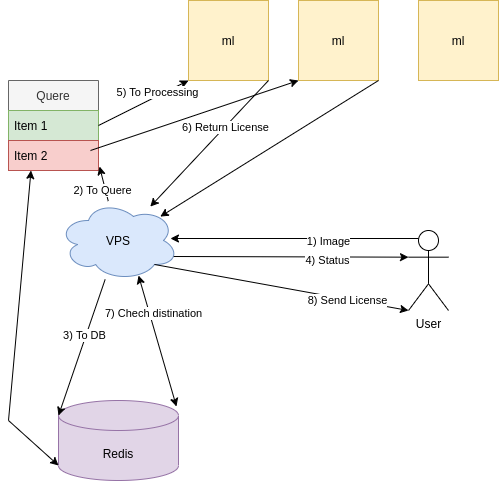

The diagram above was exported from draw.io. Its source (the exported page's mxGraphModel, read from the mxfile embedded in the PNG):
<mxGraphModel dx="1357" dy="809" grid="1" gridSize="10" guides="1" tooltips="1" connect="1" arrows="1" fold="1" page="1" pageScale="1" pageWidth="827" pageHeight="1169" math="0" shadow="0">
  <root>
    <mxCell id="0" />
    <mxCell id="1" parent="0" />
    <mxCell id="D9WwnIGwsBQaQZCsLXrN-1" value="ml" style="whiteSpace=wrap;html=1;aspect=fixed;fillColor=#fff2cc;strokeColor=#d6b656;" vertex="1" parent="1">
      <mxGeometry x="210" y="80" width="80" height="80" as="geometry" />
    </mxCell>
    <mxCell id="D9WwnIGwsBQaQZCsLXrN-2" value="VPS" style="ellipse;shape=cloud;whiteSpace=wrap;html=1;fillColor=#dae8fc;strokeColor=#6c8ebf;" vertex="1" parent="1">
      <mxGeometry x="80" y="280" width="120" height="80" as="geometry" />
    </mxCell>
    <mxCell id="D9WwnIGwsBQaQZCsLXrN-3" value="User&lt;br&gt;" style="shape=umlActor;verticalLabelPosition=bottom;verticalAlign=top;html=1;outlineConnect=0;" vertex="1" parent="1">
      <mxGeometry x="430" y="310" width="40" height="80" as="geometry" />
    </mxCell>
    <mxCell id="D9WwnIGwsBQaQZCsLXrN-7" value="" style="endArrow=classic;html=1;rounded=0;exitX=0.25;exitY=0.1;exitDx=0;exitDy=0;exitPerimeter=0;entryX=0.933;entryY=0.475;entryDx=0;entryDy=0;entryPerimeter=0;" edge="1" parent="1" source="D9WwnIGwsBQaQZCsLXrN-3" target="D9WwnIGwsBQaQZCsLXrN-2">
      <mxGeometry width="50" height="50" relative="1" as="geometry">
        <mxPoint x="329" y="288" as="sourcePoint" />
        <mxPoint x="197.1723516600175" y="310.2025512993655" as="targetPoint" />
      </mxGeometry>
    </mxCell>
    <mxCell id="D9WwnIGwsBQaQZCsLXrN-8" value="1) Image" style="edgeLabel;html=1;align=center;verticalAlign=middle;resizable=0;points=[];" vertex="1" connectable="0" parent="D9WwnIGwsBQaQZCsLXrN-7">
      <mxGeometry x="-0.267" y="2" relative="1" as="geometry">
        <mxPoint as="offset" />
      </mxGeometry>
    </mxCell>
    <mxCell id="D9WwnIGwsBQaQZCsLXrN-9" value="" style="endArrow=classic;html=1;rounded=0;exitX=0.96;exitY=0.7;exitDx=0;exitDy=0;exitPerimeter=0;entryX=0;entryY=0.3333333333333333;entryDx=0;entryDy=0;entryPerimeter=0;" edge="1" parent="1" source="D9WwnIGwsBQaQZCsLXrN-2" target="D9WwnIGwsBQaQZCsLXrN-3">
      <mxGeometry width="50" height="50" relative="1" as="geometry">
        <mxPoint x="190" y="380" as="sourcePoint" />
        <mxPoint x="240" y="330" as="targetPoint" />
      </mxGeometry>
    </mxCell>
    <mxCell id="D9WwnIGwsBQaQZCsLXrN-10" value="4) Status" style="edgeLabel;html=1;align=center;verticalAlign=middle;resizable=0;points=[];" vertex="1" connectable="0" parent="D9WwnIGwsBQaQZCsLXrN-9">
      <mxGeometry x="0.2994" y="-3" relative="1" as="geometry">
        <mxPoint as="offset" />
      </mxGeometry>
    </mxCell>
    <mxCell id="D9WwnIGwsBQaQZCsLXrN-11" value="Quere" style="swimlane;fontStyle=0;childLayout=stackLayout;horizontal=1;startSize=30;horizontalStack=0;resizeParent=1;resizeParentMax=0;resizeLast=0;collapsible=1;marginBottom=0;whiteSpace=wrap;html=1;fillColor=#f5f5f5;strokeColor=#666666;fontColor=#333333;" vertex="1" parent="1">
      <mxGeometry x="30" y="160" width="90" height="90" as="geometry" />
    </mxCell>
    <mxCell id="D9WwnIGwsBQaQZCsLXrN-12" value="Item 1" style="text;strokeColor=#82b366;fillColor=#d5e8d4;align=left;verticalAlign=middle;spacingLeft=4;spacingRight=4;overflow=hidden;points=[[0,0.5],[1,0.5]];portConstraint=eastwest;rotatable=0;whiteSpace=wrap;html=1;" vertex="1" parent="D9WwnIGwsBQaQZCsLXrN-11">
      <mxGeometry y="30" width="90" height="30" as="geometry" />
    </mxCell>
    <mxCell id="D9WwnIGwsBQaQZCsLXrN-13" value="Item 2" style="text;strokeColor=#b85450;fillColor=#f8cecc;align=left;verticalAlign=middle;spacingLeft=4;spacingRight=4;overflow=hidden;points=[[0,0.5],[1,0.5]];portConstraint=eastwest;rotatable=0;whiteSpace=wrap;html=1;" vertex="1" parent="D9WwnIGwsBQaQZCsLXrN-11">
      <mxGeometry y="60" width="90" height="30" as="geometry" />
    </mxCell>
    <mxCell id="D9WwnIGwsBQaQZCsLXrN-15" value="" style="endArrow=classic;html=1;rounded=0;entryX=1.011;entryY=0.867;entryDx=0;entryDy=0;entryPerimeter=0;" edge="1" parent="1" source="D9WwnIGwsBQaQZCsLXrN-2" target="D9WwnIGwsBQaQZCsLXrN-13">
      <mxGeometry width="50" height="50" relative="1" as="geometry">
        <mxPoint x="110" y="440" as="sourcePoint" />
        <mxPoint x="160" y="390" as="targetPoint" />
      </mxGeometry>
    </mxCell>
    <mxCell id="D9WwnIGwsBQaQZCsLXrN-16" value="2) To Quere" style="edgeLabel;html=1;align=center;verticalAlign=middle;resizable=0;points=[];" vertex="1" connectable="0" parent="D9WwnIGwsBQaQZCsLXrN-15">
      <mxGeometry x="-0.3121" y="3" relative="1" as="geometry">
        <mxPoint as="offset" />
      </mxGeometry>
    </mxCell>
    <mxCell id="D9WwnIGwsBQaQZCsLXrN-18" value="Redis" style="shape=cylinder3;whiteSpace=wrap;html=1;boundedLbl=1;backgroundOutline=1;size=15;fillColor=#e1d5e7;strokeColor=#9673a6;" vertex="1" parent="1">
      <mxGeometry x="80" y="480" width="120" height="80" as="geometry" />
    </mxCell>
    <mxCell id="D9WwnIGwsBQaQZCsLXrN-19" value="" style="endArrow=classic;html=1;rounded=0;entryX=0;entryY=0;entryDx=0;entryDy=15;entryPerimeter=0;" edge="1" parent="1" source="D9WwnIGwsBQaQZCsLXrN-2" target="D9WwnIGwsBQaQZCsLXrN-18">
      <mxGeometry width="50" height="50" relative="1" as="geometry">
        <mxPoint x="230" y="450" as="sourcePoint" />
        <mxPoint x="280" y="400" as="targetPoint" />
      </mxGeometry>
    </mxCell>
    <mxCell id="D9WwnIGwsBQaQZCsLXrN-20" value="3) To DB" style="edgeLabel;html=1;align=center;verticalAlign=middle;resizable=0;points=[];" vertex="1" connectable="0" parent="D9WwnIGwsBQaQZCsLXrN-19">
      <mxGeometry x="-0.1858" y="-2" relative="1" as="geometry">
        <mxPoint as="offset" />
      </mxGeometry>
    </mxCell>
    <mxCell id="D9WwnIGwsBQaQZCsLXrN-21" value="" style="endArrow=classic;html=1;rounded=0;entryX=0;entryY=1;entryDx=0;entryDy=0;exitX=1;exitY=0.5;exitDx=0;exitDy=0;" edge="1" parent="1" source="D9WwnIGwsBQaQZCsLXrN-12" target="D9WwnIGwsBQaQZCsLXrN-1">
      <mxGeometry width="50" height="50" relative="1" as="geometry">
        <mxPoint x="190" y="220" as="sourcePoint" />
        <mxPoint x="240" y="170" as="targetPoint" />
      </mxGeometry>
    </mxCell>
    <mxCell id="D9WwnIGwsBQaQZCsLXrN-22" value="5) To Processing" style="edgeLabel;html=1;align=center;verticalAlign=middle;resizable=0;points=[];" vertex="1" connectable="0" parent="D9WwnIGwsBQaQZCsLXrN-21">
      <mxGeometry x="0.3385" y="4" relative="1" as="geometry">
        <mxPoint as="offset" />
      </mxGeometry>
    </mxCell>
    <mxCell id="D9WwnIGwsBQaQZCsLXrN-23" value="" style="endArrow=classic;html=1;rounded=0;exitX=1;exitY=1;exitDx=0;exitDy=0;" edge="1" parent="1" source="D9WwnIGwsBQaQZCsLXrN-1" target="D9WwnIGwsBQaQZCsLXrN-2">
      <mxGeometry width="50" height="50" relative="1" as="geometry">
        <mxPoint x="290" y="260" as="sourcePoint" />
        <mxPoint x="340" y="210" as="targetPoint" />
      </mxGeometry>
    </mxCell>
    <mxCell id="D9WwnIGwsBQaQZCsLXrN-24" value="6) Return License" style="edgeLabel;html=1;align=center;verticalAlign=middle;resizable=0;points=[];" vertex="1" connectable="0" parent="D9WwnIGwsBQaQZCsLXrN-23">
      <mxGeometry x="-0.2634" y="-1" relative="1" as="geometry">
        <mxPoint x="1" as="offset" />
      </mxGeometry>
    </mxCell>
    <mxCell id="D9WwnIGwsBQaQZCsLXrN-30" value="" style="endArrow=classic;startArrow=classic;html=1;rounded=0;entryX=0.667;entryY=0.938;entryDx=0;entryDy=0;entryPerimeter=0;exitX=0.983;exitY=0.075;exitDx=0;exitDy=0;exitPerimeter=0;" edge="1" parent="1" source="D9WwnIGwsBQaQZCsLXrN-18" target="D9WwnIGwsBQaQZCsLXrN-2">
      <mxGeometry width="50" height="50" relative="1" as="geometry">
        <mxPoint x="250" y="450" as="sourcePoint" />
        <mxPoint x="300" y="400" as="targetPoint" />
      </mxGeometry>
    </mxCell>
    <mxCell id="D9WwnIGwsBQaQZCsLXrN-31" value="7) Chech distination" style="edgeLabel;html=1;align=center;verticalAlign=middle;resizable=0;points=[];" vertex="1" connectable="0" parent="D9WwnIGwsBQaQZCsLXrN-30">
      <mxGeometry x="0.4082" y="-3" relative="1" as="geometry">
        <mxPoint as="offset" />
      </mxGeometry>
    </mxCell>
    <mxCell id="D9WwnIGwsBQaQZCsLXrN-32" value="" style="endArrow=classic;html=1;rounded=0;exitX=0.8;exitY=0.8;exitDx=0;exitDy=0;exitPerimeter=0;entryX=0;entryY=1;entryDx=0;entryDy=0;entryPerimeter=0;" edge="1" parent="1" source="D9WwnIGwsBQaQZCsLXrN-2" target="D9WwnIGwsBQaQZCsLXrN-3">
      <mxGeometry width="50" height="50" relative="1" as="geometry">
        <mxPoint x="390" y="480" as="sourcePoint" />
        <mxPoint x="440" y="430" as="targetPoint" />
      </mxGeometry>
    </mxCell>
    <mxCell id="D9WwnIGwsBQaQZCsLXrN-33" value="8) Send License" style="edgeLabel;html=1;align=center;verticalAlign=middle;resizable=0;points=[];" vertex="1" connectable="0" parent="D9WwnIGwsBQaQZCsLXrN-32">
      <mxGeometry x="0.516" y="-1" relative="1" as="geometry">
        <mxPoint as="offset" />
      </mxGeometry>
    </mxCell>
    <mxCell id="D9WwnIGwsBQaQZCsLXrN-35" value="" style="endArrow=classic;startArrow=classic;html=1;rounded=0;entryX=0.25;entryY=1;entryDx=0;entryDy=0;exitX=0;exitY=1;exitDx=0;exitDy=-15;exitPerimeter=0;" edge="1" parent="1" source="D9WwnIGwsBQaQZCsLXrN-18" target="D9WwnIGwsBQaQZCsLXrN-11">
      <mxGeometry width="50" height="50" relative="1" as="geometry">
        <mxPoint x="-10" y="390" as="sourcePoint" />
        <mxPoint x="40" y="340" as="targetPoint" />
        <Array as="points">
          <mxPoint x="30" y="500" />
        </Array>
      </mxGeometry>
    </mxCell>
    <mxCell id="D9WwnIGwsBQaQZCsLXrN-38" value="ml" style="whiteSpace=wrap;html=1;aspect=fixed;fillColor=#fff2cc;strokeColor=#d6b656;" vertex="1" parent="1">
      <mxGeometry x="320" y="80" width="80" height="80" as="geometry" />
    </mxCell>
    <mxCell id="D9WwnIGwsBQaQZCsLXrN-39" value="ml" style="whiteSpace=wrap;html=1;aspect=fixed;fillColor=#fff2cc;strokeColor=#d6b656;" vertex="1" parent="1">
      <mxGeometry x="440" y="80" width="80" height="80" as="geometry" />
    </mxCell>
    <mxCell id="D9WwnIGwsBQaQZCsLXrN-40" value="" style="endArrow=classic;html=1;rounded=0;entryX=0;entryY=1;entryDx=0;entryDy=0;" edge="1" parent="1" target="D9WwnIGwsBQaQZCsLXrN-38">
      <mxGeometry width="50" height="50" relative="1" as="geometry">
        <mxPoint x="112" y="230" as="sourcePoint" />
        <mxPoint x="220" y="170" as="targetPoint" />
      </mxGeometry>
    </mxCell>
    <mxCell id="D9WwnIGwsBQaQZCsLXrN-43" value="" style="endArrow=classic;html=1;rounded=0;exitX=1;exitY=1;exitDx=0;exitDy=0;" edge="1" parent="1" source="D9WwnIGwsBQaQZCsLXrN-38">
      <mxGeometry width="50" height="50" relative="1" as="geometry">
        <mxPoint x="300" y="170" as="sourcePoint" />
        <mxPoint x="181.79993640019075" y="296.0800678397968" as="targetPoint" />
      </mxGeometry>
    </mxCell>
  </root>
</mxGraphModel>